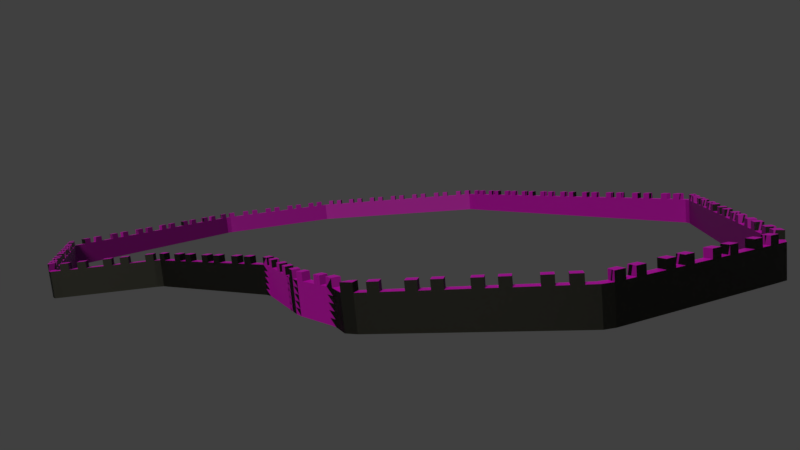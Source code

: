 # Source: wall.blend  (saved by Blender 2.79.0; exported with 4.5.12 LTS)
import bpy
from mathutils import Matrix  # noqa: F401  (used for matrix-valued properties, if any)

bpy.ops.wm.read_factory_settings(use_empty=True)
scene = bpy.context.scene
scene.name = 'Scene'

# ---- collections
col_collection_1 = bpy.data.collections.new('Collection 1'); scene.collection.children.link(col_collection_1)

# ---- images (referenced by path relative to the original .blend; pixels are not part of the script)
import os
ASSET_DIR = os.environ.get("B2B_ASSET_DIR", "")  # directory of the original .blend (textures are referenced by path, not embedded)
HERE = os.path.dirname(os.path.abspath(__file__))  # packed textures are extracted next to this script under _unpacked/

def load_image(name, relpath, width, height, colorspace="sRGB"):
    """Load a texture the original file referenced (path relative to the .blend, or extracted next to this script)."""
    p = next((c for c in (os.path.join(HERE, relpath), os.path.join(ASSET_DIR, relpath)) if relpath and os.path.exists(c)), "")
    if p:
        img = bpy.data.images.load(p, check_existing=True)
        img.name = name
    else:  # same state as the original file: an image datablock whose file is absent (Cycles renders it pink)
        img = bpy.data.images.new(name, width, height)
        img.source = "FILE"
        img.filepath = "//" + (relpath or name)
    img.colorspace_settings.name = colorspace
    return img
img_wall_difuse_jpg = load_image('wall_difuse.jpg', 'wall_difuse.jpg', 1024, 1024, 'sRGB')
img_wall_height_jpg = load_image('wall_height.jpg', 'wall_height.jpg', 1024, 1024, 'Non-Color')
img_wall_normal_jpg = load_image('wall_normal.jpg', 'wall_normal.jpg', 1024, 1024, 'Non-Color')

# ---- materials (node trees are filled in below, after node groups)
mat_material = bpy.data.materials.new('Material')
mat_material.alpha_threshold = 0.0
mat_material.roughness = 0.5
mat_material.line_color = (0.0, 0.0, 0.0, 1.0)

# ---- material node trees
mat_material.use_nodes = True; mat_material.node_tree.nodes.clear()
_N = mat_material.node_tree.nodes; _L = mat_material.node_tree.links
n0 = _N.new('ShaderNodeOutputMaterial'); n0.name = 'Material Output'; n0.location = (429, 230)
n1 = _N.new('ShaderNodeBsdfPrincipled'); n1.name = 'Principled BSDF'; n1.location = (243, 277)
n1.width = 150
n1.subsurface_method = 'BURLEY'
n1.inputs[3].default_value = 1.45
n1.inputs[9].default_value = (1.0, 1.0, 1.0)
n2 = _N.new('ShaderNodeTexImage'); n2.name = 'Image Texture'; n2.location = (-104, 525)
n2.width = 140
n2.image = img_wall_difuse_jpg
n3 = _N.new('ShaderNodeTexImage'); n3.name = 'Image Texture.002'; n3.location = (-301, 334)
n3.width = 140
n3.image = img_wall_height_jpg
n4 = _N.new('ShaderNodeNormal'); n4.name = 'Normal'; n4.location = (-79, 7)
n5 = _N.new('ShaderNodeTexImage'); n5.name = 'Image Texture.001'; n5.location = (-276, 51)
n5.width = 140
n5.image = img_wall_normal_jpg
n6 = _N.new('ShaderNodeBump'); n6.name = 'Bump'; n6.location = (-94, 246)
n6.inputs[1].default_value = 2.98e-08
n6.inputs[2].default_value = 1.0
_L.new(n5.outputs[0], n4.inputs[0])
_L.new(n1.outputs[0], n0.inputs[0])
_L.new(n2.outputs[0], n1.inputs[0])
_L.new(n3.outputs[0], n6.inputs[3])
_L.new(n4.outputs[0], n6.inputs[4])
_L.new(n6.outputs[0], n1.inputs[5])
n0.is_active_output = True

# ---- world
world_world = bpy.data.worlds.new('World'); scene.world = world_world
world_world.color = (0.05088, 0.05088, 0.05088)
world_world.use_sun_shadow = False
world_world.sun_shadow_jitter_overblur = 0.0
world_world.cycles.sampling_method = 'MANUAL'

# ---- cameras
cam_camera = bpy.data.cameras.new('Camera')
cam_camera.clip_end = 500.0
cam_camera.lens = 35.0
cam_camera.sensor_width = 50.0
cam_camera.sensor_height = 18.0
cam_camera.ortho_scale = 7.314
cam_camera.dof.focus_distance = 0.0

# ---- lights
light_lamp = bpy.data.lights.new('Lamp', 'SUN')
light_lamp.color = (1.0, 0.9905, 0.7373)
light_lamp.transmission_factor = 0.0
light_lamp.cutoff_distance = 30.0
light_lamp.angle = 0.3251
light_lamp.energy = 1.0
light_lamp.shadow_buffer_clip_start = 1.001
light_lamp.shadow_soft_size = 0.164
light_lamp.shadow_cascade_max_distance = 1000.0

# ---- meshes
me_cube = bpy.data.meshes.new('Cube')
me_cube.from_pydata([(3.0, 0.5, 0.0), (3.0, -0.5, 0.0), (-3.0, -0.5, 0.0), (-3.0, 0.5, 0.0), (3.0, 0.5, 4.0), (3.0, -0.5, 4.0), (-3.0, -0.5, 4.0), (-3.0, 0.5, 4.0), (3.0, 0.3, 0.0), (3.0, 0.1, 0.0), (3.0, -0.1, 0.0), (3.0, -0.3, 0.0), (1.8, 0.5, 0.0), (0.6, 0.5, 0.0), (-0.6, 0.5, 0.0), (-1.8, 0.5, 0.0), (3.0, 0.5, 0.8), (3.0, 0.5, 1.6), (3.0, 0.5, 2.4), (3.0, 0.5, 3.2), (1.8, -0.5, 0.0), (0.6, -0.5, 0.0), (-0.6, -0.5, 0.0), (-1.8, -0.5, 0.0), (3.0, -0.5, 0.8), (3.0, -0.5, 1.6), (3.0, -0.5, 2.4), (3.0, -0.5, 3.2), (-3.0, -0.3, 0.0), (-3.0, -0.1, 0.0), (-3.0, 0.1, 0.0), (-3.0, 0.3, 0.0), (-3.0, -0.5, 0.8), (-3.0, -0.5, 1.6), (-3.0, -0.5, 2.4), (-3.0, -0.5, 3.2), (-3.0, 0.5, 0.8), (-3.0, 0.5, 1.6), (-3.0, 0.5, 2.4), (-3.0, 0.5, 3.2), (3.0, 0.3, 4.0), (3.0, 0.1, 4.0), (3.0, -0.1, 4.0), (3.0, -0.3, 4.0), (1.8, 0.5, 4.0), (0.6, 0.5, 4.0), (-0.6, 0.5, 4.0), (-1.8, 0.5, 4.0), (1.8, -0.5, 4.0), (0.6, -0.5, 4.0), (-0.6, -0.5, 4.0), (-1.8, -0.5, 4.0), (-3.0, -0.3, 4.0), (-3.0, -0.1, 4.0), (-3.0, 0.1, 4.0), (-3.0, 0.3, 4.0), (1.8, 0.5, 3.2), (0.6, 0.5, 3.2), (-0.6, 0.5, 3.2), (-1.8, 0.5, 3.2), (1.8, 0.5, 2.4), (0.6, 0.5, 2.4), (-0.6, 0.5, 2.4), (-1.8, 0.5, 2.4), (1.8, 0.5, 1.6), (0.6, 0.5, 1.6), (-0.6, 0.5, 1.6), (-1.8, 0.5, 1.6), (1.8, 0.5, 0.8), (0.6, 0.5, 0.8), (-0.6, 0.5, 0.8), (-1.8, 0.5, 0.8), (-3.0, -0.3, 0.8), (-3.0, -0.1, 0.8), (-3.0, 0.1, 0.8), (-3.0, 0.3, 0.8), (-3.0, -0.3, 1.6), (-3.0, -0.1, 1.6), (-3.0, 0.1, 1.6), (-3.0, 0.3, 1.6), (-3.0, -0.3, 2.4), (-3.0, -0.1, 2.4), (-3.0, 0.1, 2.4), (-3.0, 0.3, 2.4), (-3.0, -0.3, 3.2), (-3.0, -0.1, 3.2), (-3.0, 0.1, 3.2), (-3.0, 0.3, 3.2), (1.8, -0.5, 0.8), (0.6, -0.5, 0.8), (-0.6, -0.5, 0.8), (-1.8, -0.5, 0.8), (1.8, -0.5, 1.6), (0.6, -0.5, 1.6), (-0.6, -0.5, 1.6), (-1.8, -0.5, 1.6), (1.8, -0.5, 2.4), (0.6, -0.5, 2.4), (-0.6, -0.5, 2.4), (-1.8, -0.5, 2.4), (1.8, -0.5, 3.2), (0.6, -0.5, 3.2), (-0.6, -0.5, 3.2), (-1.8, -0.5, 3.2), (3.0, 0.3, 0.8), (3.0, 0.1, 0.8), (3.0, -0.1, 0.8), (3.0, -0.3, 0.8), (3.0, 0.3, 1.6), (3.0, 0.1, 1.6), (3.0, -0.1, 1.6), (3.0, -0.3, 1.6), (3.0, 0.3, 2.4), (3.0, 0.1, 2.4), (3.0, -0.1, 2.4), (3.0, -0.3, 2.4), (3.0, 0.3, 3.2), (3.0, 0.1, 3.2), (3.0, -0.1, 3.2), (3.0, -0.3, 3.2), (1.8, 0.3, 4.0), (1.8, 0.1, 4.0), (1.8, -0.1, 4.0), (1.8, -0.3, 4.0), (0.6, 0.3, 4.0), (0.6, 0.1, 4.0), (0.6, -0.1, 4.0), (0.6, -0.3, 4.0), (-0.6, 0.3, 4.0), (-0.6, 0.1, 4.0), (-0.6, -0.1, 4.0), (-0.6, -0.3, 4.0), (-1.8, 0.3, 4.0), (-1.8, 0.1, 4.0), (-1.8, -0.1, 4.0), (-1.8, -0.3, 4.0), (1.8, 0.3, 0.0), (0.6, 0.3, 0.0), (-0.6, 0.3, 0.0), (-1.8, 0.3, 0.0), (1.8, 0.1, 0.0), (0.6, 0.1, 0.0), (-0.6, 0.1, 0.0), (-1.8, 0.1, 0.0), (1.8, -0.1, 0.0), (0.6, -0.1, 0.0), (-0.6, -0.1, 0.0), (-1.8, -0.1, 0.0), (1.8, -0.3, 0.0), (0.6, -0.3, 0.0), (-0.6, -0.3, 0.0), (-1.8, -0.3, 0.0), (1.8, 0.5, 5.0), (0.6, 0.5, 5.0), (-0.6, 0.5, 5.0), (-1.8, 0.5, 5.0), (1.8, -0.5, 5.0), (0.6, -0.5, 5.0), (-0.6, -0.5, 5.0), (-1.8, -0.5, 5.0), (1.8, -0.3, 5.0), (1.8, 0.3, 5.0), (1.8, 0.1, 5.0), (1.8, -0.1, 5.0), (0.6, -0.3, 5.0), (0.6, 0.3, 5.0), (0.6, 0.1, 5.0), (0.6, -0.1, 5.0), (-0.6, -0.3, 5.0), (-0.6, 0.3, 5.0), (-0.6, 0.1, 5.0), (-0.6, -0.1, 5.0), (-1.8, -0.3, 5.0), (-1.8, 0.3, 5.0), (-1.8, 0.1, 5.0), (-1.8, -0.1, 5.0)], [], [(151, 23, 2, 28), (135, 52, 6, 51), (119, 43, 5, 27), (103, 51, 6, 35), (87, 55, 7, 39), (71, 15, 3, 36), (47, 59, 39, 7), (59, 63, 38, 39), (63, 67, 37, 38), (67, 71, 36, 37), (4, 19, 56, 44), (44, 56, 57, 45), (45, 57, 58, 46), (46, 58, 59, 47), (19, 18, 60, 56), (56, 60, 61, 57), (57, 61, 62, 58), (58, 62, 63, 59), (18, 17, 64, 60), (60, 64, 65, 61), (61, 65, 66, 62), (62, 66, 67, 63), (17, 16, 68, 64), (64, 68, 69, 65), (65, 69, 70, 66), (66, 70, 71, 67), (16, 0, 12, 68), (68, 12, 13, 69), (69, 13, 14, 70), (70, 14, 15, 71), (31, 75, 36, 3), (75, 79, 37, 36), (79, 83, 38, 37), (83, 87, 39, 38), (2, 32, 72, 28), (28, 72, 73, 29), (29, 73, 74, 30), (30, 74, 75, 31), (32, 33, 76, 72), (72, 76, 77, 73), (73, 77, 78, 74), (74, 78, 79, 75), (33, 34, 80, 76), (76, 80, 81, 77), (77, 81, 82, 78), (78, 82, 83, 79), (34, 35, 84, 80), (80, 84, 85, 81), (81, 85, 86, 82), (82, 86, 87, 83), (35, 6, 52, 84), (84, 52, 53, 85), (85, 53, 54, 86), (86, 54, 55, 87), (23, 91, 32, 2), (91, 95, 33, 32), (95, 99, 34, 33), (99, 103, 35, 34), (1, 24, 88, 20), (20, 88, 89, 21), (21, 89, 90, 22), (22, 90, 91, 23), (24, 25, 92, 88), (88, 92, 93, 89), (89, 93, 94, 90), (90, 94, 95, 91), (25, 26, 96, 92), (92, 96, 97, 93), (93, 97, 98, 94), (94, 98, 99, 95), (26, 27, 100, 96), (96, 100, 101, 97), (97, 101, 102, 98), (98, 102, 103, 99), (27, 5, 48, 100), (100, 48, 49, 101), (101, 49, 50, 102), (102, 50, 51, 103), (11, 107, 24, 1), (107, 111, 25, 24), (111, 115, 26, 25), (115, 119, 27, 26), (0, 16, 104, 8), (8, 104, 105, 9), (9, 105, 106, 10), (10, 106, 107, 11), (16, 17, 108, 104), (104, 108, 109, 105), (105, 109, 110, 106), (106, 110, 111, 107), (17, 18, 112, 108), (108, 112, 113, 109), (109, 113, 114, 110), (110, 114, 115, 111), (18, 19, 116, 112), (112, 116, 117, 113), (113, 117, 118, 114), (114, 118, 119, 115), (19, 4, 40, 116), (116, 40, 41, 117), (117, 41, 42, 118), (118, 42, 43, 119), (43, 123, 48, 5), (46, 47, 155, 154), (127, 131, 50, 49), (47, 132, 173, 155), (4, 44, 120, 40), (40, 120, 121, 41), (41, 121, 122, 42), (42, 122, 123, 43), (120, 44, 152, 161), (125, 126, 167, 166), (135, 51, 159, 172), (48, 123, 160, 156), (45, 46, 128, 124), (124, 128, 129, 125), (125, 129, 130, 126), (126, 130, 131, 127), (124, 125, 166, 165), (44, 45, 153, 152), (131, 130, 171, 168), (45, 124, 165, 153), (47, 7, 55, 132), (132, 55, 54, 133), (133, 54, 53, 134), (134, 53, 52, 135), (15, 139, 31, 3), (139, 143, 30, 31), (143, 147, 29, 30), (147, 151, 28, 29), (0, 8, 136, 12), (12, 136, 137, 13), (13, 137, 138, 14), (14, 138, 139, 15), (8, 9, 140, 136), (136, 140, 141, 137), (137, 141, 142, 138), (138, 142, 143, 139), (9, 10, 144, 140), (140, 144, 145, 141), (141, 145, 146, 142), (142, 146, 147, 143), (10, 11, 148, 144), (144, 148, 149, 145), (145, 149, 150, 146), (146, 150, 151, 147), (11, 1, 20, 148), (148, 20, 21, 149), (149, 21, 22, 150), (150, 22, 23, 151), (160, 164, 157, 156), (168, 172, 159, 158), (152, 153, 165, 161), (161, 165, 166, 162), (162, 166, 167, 163), (163, 167, 164, 160), (154, 155, 173, 169), (169, 173, 174, 170), (170, 174, 175, 171), (171, 175, 172, 168), (126, 127, 164, 167), (121, 120, 161, 162), (132, 133, 174, 173), (50, 131, 168, 158), (122, 121, 162, 163), (133, 134, 175, 174), (49, 48, 156, 157), (128, 46, 154, 169), (123, 122, 163, 160), (134, 135, 172, 175), (129, 128, 169, 170), (127, 49, 157, 164), (51, 50, 158, 159), (130, 129, 170, 171)])
_uv = me_cube.uv_layers.new(name='UVMap')
_uv.uv.foreach_set('vector', [0.2997, 0.08804, 0.2997, 0.1051, 0.1309, 0.1051, 0.1309, 0.08804, 0.02585, 0.3463, 0.2623, 0.3463, 0.2623, 0.3702, 0.02585, 0.3702, 0.6564, 0.9435, 0.8141, 0.9435, 0.8141, 0.9674, 0.6564, 0.9674, 0.2997, 0.8039, 0.2997, 0.8721, 0.1309, 0.8721, 0.1309, 0.8039, 0.6564, 0.824, 0.8141, 0.824, 0.8141, 0.8479, 0.6564, 0.8479, 0.2997, 0.463, 0.2997, 0.5312, 0.1309, 0.5312, 0.1309, 0.463, 0.2997, 0.1903, 0.2997, 0.2585, 0.1309, 0.2585, 0.1309, 0.1903, 0.2997, 0.2585, 0.2997, 0.3267, 0.1309, 0.3267, 0.1309, 0.2585, 0.2997, 0.3267, 0.2997, 0.3948, 0.1309, 0.3948, 0.1309, 0.3267, 0.2997, 0.3948, 0.2997, 0.463, 0.1309, 0.463, 0.1309, 0.3948, 0.9746, 0.1903, 0.9746, 0.2585, 0.8059, 0.2585, 0.8059, 0.1903, 0.8059, 0.1903, 0.8059, 0.2585, 0.6371, 0.2585, 0.6371, 0.1903, 0.6371, 0.1903, 0.6371, 0.2585, 0.4684, 0.2585, 0.4684, 0.1903, 0.4684, 0.1903, 0.4684, 0.2585, 0.2997, 0.2585, 0.2997, 0.1903, 0.9746, 0.2585, 0.9746, 0.3267, 0.8059, 0.3267, 0.8059, 0.2585, 0.8059, 0.2585, 0.8059, 0.3267, 0.6371, 0.3267, 0.6371, 0.2585, 0.6371, 0.2585, 0.6371, 0.3267, 0.4684, 0.3267, 0.4684, 0.2585, 0.4684, 0.2585, 0.4684, 0.3267, 0.2997, 0.3267, 0.2997, 0.2585, 0.9746, 0.3267, 0.9746, 0.3948, 0.8059, 0.3948, 0.8059, 0.3267, 0.8059, 0.3267, 0.8059, 0.3948, 0.6371, 0.3948, 0.6371, 0.3267, 0.6371, 0.3267, 0.6371, 0.3948, 0.4684, 0.3948, 0.4684, 0.3267, 0.4684, 0.3267, 0.4684, 0.3948, 0.2997, 0.3948, 0.2997, 0.3267, 0.9746, 0.3948, 0.9746, 0.463, 0.8059, 0.463, 0.8059, 0.3948, 0.8059, 0.3948, 0.8059, 0.463, 0.6371, 0.463, 0.6371, 0.3948, 0.6371, 0.3948, 0.6371, 0.463, 0.4684, 0.463, 0.4684, 0.3948, 0.4684, 0.3948, 0.4684, 0.463, 0.2997, 0.463, 0.2997, 0.3948, 0.9746, 0.463, 0.9746, 0.5312, 0.8059, 0.5312, 0.8059, 0.463, 0.8059, 0.463, 0.8059, 0.5312, 0.6371, 0.5312, 0.6371, 0.463, 0.6371, 0.463, 0.6371, 0.5312, 0.4684, 0.5312, 0.4684, 0.463, 0.4684, 0.463, 0.4684, 0.5312, 0.2997, 0.5312, 0.2997, 0.463, 0.02585, 0.824, 0.1835, 0.824, 0.1835, 0.8479, 0.02585, 0.8479, 0.1835, 0.824, 0.3411, 0.824, 0.3411, 0.8479, 0.1835, 0.8479, 0.3411, 0.824, 0.4988, 0.824, 0.4988, 0.8479, 0.3411, 0.8479, 0.4988, 0.824, 0.6564, 0.824, 0.6564, 0.8479, 0.4988, 0.8479, 0.02585, 0.7285, 0.1835, 0.7285, 0.1835, 0.7524, 0.02585, 0.7524, 0.02585, 0.7524, 0.1835, 0.7524, 0.1835, 0.7763, 0.02585, 0.7763, 0.02585, 0.7763, 0.1835, 0.7763, 0.1835, 0.8002, 0.02585, 0.8002, 0.02585, 0.8002, 0.1835, 0.8002, 0.1835, 0.824, 0.02585, 0.824, 0.1835, 0.7285, 0.3411, 0.7285, 0.3411, 0.7524, 0.1835, 0.7524, 0.1835, 0.7524, 0.3411, 0.7524, 0.3411, 0.7763, 0.1835, 0.7763, 0.1835, 0.7763, 0.3411, 0.7763, 0.3411, 0.8002, 0.1835, 0.8002, 0.1835, 0.8002, 0.3411, 0.8002, 0.3411, 0.824, 0.1835, 0.824, 0.3411, 0.7285, 0.4988, 0.7285, 0.4988, 0.7524, 0.3411, 0.7524, 0.3411, 0.7524, 0.4988, 0.7524, 0.4988, 0.7763, 0.3411, 0.7763, 0.3411, 0.7763, 0.4988, 0.7763, 0.4988, 0.8002, 0.3411, 0.8002, 0.3411, 0.8002, 0.4988, 0.8002, 0.4988, 0.824, 0.3411, 0.824, 0.4988, 0.7285, 0.6564, 0.7285, 0.6564, 0.7524, 0.4988, 0.7524, 0.4988, 0.7524, 0.6564, 0.7524, 0.6564, 0.7763, 0.4988, 0.7763, 0.4988, 0.7763, 0.6564, 0.7763, 0.6564, 0.8002, 0.4988, 0.8002, 0.4988, 0.8002, 0.6564, 0.8002, 0.6564, 0.824, 0.4988, 0.824, 0.6564, 0.7285, 0.8141, 0.7285, 0.8141, 0.7524, 0.6564, 0.7524, 0.6564, 0.7524, 0.8141, 0.7524, 0.8141, 0.7763, 0.6564, 0.7763, 0.6564, 0.7763, 0.8141, 0.7763, 0.8141, 0.8002, 0.6564, 0.8002, 0.6564, 0.8002, 0.8141, 0.8002, 0.8141, 0.824, 0.6564, 0.824, 0.2997, 0.5312, 0.2997, 0.5994, 0.1309, 0.5994, 0.1309, 0.5312, 0.2997, 0.5994, 0.2997, 0.6675, 0.1309, 0.6675, 0.1309, 0.5994, 0.2997, 0.6675, 0.2997, 0.7357, 0.1309, 0.7357, 0.1309, 0.6675, 0.2997, 0.7357, 0.2997, 0.8039, 0.1309, 0.8039, 0.1309, 0.7357, 0.9746, 0.5312, 0.9746, 0.5994, 0.8059, 0.5994, 0.8059, 0.5312, 0.8059, 0.5312, 0.8059, 0.5994, 0.6371, 0.5994, 0.6371, 0.5312, 0.6371, 0.5312, 0.6371, 0.5994, 0.4684, 0.5994, 0.4684, 0.5312, 0.4684, 0.5312, 0.4684, 0.5994, 0.2997, 0.5994, 0.2997, 0.5312, 0.9746, 0.5994, 0.9746, 0.6675, 0.8059, 0.6675, 0.8059, 0.5994, 0.8059, 0.5994, 0.8059, 0.6675, 0.6371, 0.6675, 0.6371, 0.5994, 0.6371, 0.5994, 0.6371, 0.6675, 0.4684, 0.6675, 0.4684, 0.5994, 0.4684, 0.5994, 0.4684, 0.6675, 0.2997, 0.6675, 0.2997, 0.5994, 0.9746, 0.6675, 0.9746, 0.7357, 0.8059, 0.7357, 0.8059, 0.6675, 0.8059, 0.6675, 0.8059, 0.7357, 0.6371, 0.7357, 0.6371, 0.6675, 0.6371, 0.6675, 0.6371, 0.7357, 0.4684, 0.7357, 0.4684, 0.6675, 0.4684, 0.6675, 0.4684, 0.7357, 0.2997, 0.7357, 0.2997, 0.6675, 0.9746, 0.7357, 0.9746, 0.8039, 0.8059, 0.8039, 0.8059, 0.7357, 0.8059, 0.7357, 0.8059, 0.8039, 0.6371, 0.8039, 0.6371, 0.7357, 0.6371, 0.7357, 0.6371, 0.8039, 0.4684, 0.8039, 0.4684, 0.7357, 0.4684, 0.7357, 0.4684, 0.8039, 0.2997, 0.8039, 0.2997, 0.7357, 0.9746, 0.8039, 0.9746, 0.8721, 0.8059, 0.8721, 0.8059, 0.8039, 0.8059, 0.8039, 0.8059, 0.8721, 0.6371, 0.8721, 0.6371, 0.8039, 0.6371, 0.8039, 0.6371, 0.8721, 0.4684, 0.8721, 0.4684, 0.8039, 0.4684, 0.8039, 0.4684, 0.8721, 0.2997, 0.8721, 0.2997, 0.8039, 0.02585, 0.9435, 0.1835, 0.9435, 0.1835, 0.9674, 0.02585, 0.9674, 0.1835, 0.9435, 0.3411, 0.9435, 0.3411, 0.9674, 0.1835, 0.9674, 0.3411, 0.9435, 0.4988, 0.9435, 0.4988, 0.9674, 0.3411, 0.9674, 0.4988, 0.9435, 0.6564, 0.9435, 0.6564, 0.9674, 0.4988, 0.9674, 0.02585, 0.8479, 0.1835, 0.8479, 0.1835, 0.8718, 0.02585, 0.8718, 0.02585, 0.8718, 0.1835, 0.8718, 0.1835, 0.8957, 0.02585, 0.8957, 0.02585, 0.8957, 0.1835, 0.8957, 0.1835, 0.9196, 0.02585, 0.9196, 0.02585, 0.9196, 0.1835, 0.9196, 0.1835, 0.9435, 0.02585, 0.9435, 0.1835, 0.8479, 0.3411, 0.8479, 0.3411, 0.8718, 0.1835, 0.8718, 0.1835, 0.8718, 0.3411, 0.8718, 0.3411, 0.8957, 0.1835, 0.8957, 0.1835, 0.8957, 0.3411, 0.8957, 0.3411, 0.9196, 0.1835, 0.9196, 0.1835, 0.9196, 0.3411, 0.9196, 0.3411, 0.9435, 0.1835, 0.9435, 0.3411, 0.8479, 0.4988, 0.8479, 0.4988, 0.8718, 0.3411, 0.8718, 0.3411, 0.8718, 0.4988, 0.8718, 0.4988, 0.8957, 0.3411, 0.8957, 0.3411, 0.8957, 0.4988, 0.8957, 0.4988, 0.9196, 0.3411, 0.9196, 0.3411, 0.9196, 0.4988, 0.9196, 0.4988, 0.9435, 0.3411, 0.9435, 0.4988, 0.8479, 0.6564, 0.8479, 0.6564, 0.8718, 0.4988, 0.8718, 0.4988, 0.8718, 0.6564, 0.8718, 0.6564, 0.8957, 0.4988, 0.8957, 0.4988, 0.8957, 0.6564, 0.8957, 0.6564, 0.9196, 0.4988, 0.9196, 0.4988, 0.9196, 0.6564, 0.9196, 0.6564, 0.9435, 0.4988, 0.9435, 0.6564, 0.8479, 0.8141, 0.8479, 0.8141, 0.8718, 0.6564, 0.8718, 0.6564, 0.8718, 0.8141, 0.8718, 0.8141, 0.8957, 0.6564, 0.8957, 0.6564, 0.8957, 0.8141, 0.8957, 0.8141, 0.9196, 0.6564, 0.9196, 0.6564, 0.9196, 0.8141, 0.9196, 0.8141, 0.9435, 0.6564, 0.9435, 0.2623, 0.633, 0.02585, 0.633, 0.02585, 0.6091, 0.2623, 0.6091, 0.4684, 0.1903, 0.2997, 0.1903, 0.2997, 0.1051, 0.4684, 0.1051, 0.02585, 0.5852, 0.2623, 0.5852, 0.2623, 0.6091, 0.02585, 0.6091, 0.2623, 0.6091, 0.3017, 0.6091, 0.3017, 0.7285, 0.2623, 0.7285, 0.2623, 0.7285, 0.02585, 0.7285, 0.02585, 0.7046, 0.2623, 0.7046, 0.2623, 0.7046, 0.02585, 0.7046, 0.02585, 0.6807, 0.2623, 0.6807, 0.2623, 0.6807, 0.02585, 0.6807, 0.02585, 0.6568, 0.2623, 0.6568, 0.2623, 0.6568, 0.02585, 0.6568, 0.02585, 0.633, 0.2623, 0.633, 0.2229, 0.03581, 0.2229, 0.01193, 0.42, 0.01193, 0.42, 0.03581, 0.2623, 0.4419, 0.2623, 0.418, 0.4594, 0.418, 0.4594, 0.4419, 0.42, 0.6091, 0.4594, 0.6091, 0.4594, 0.7285, 0.42, 0.7285, 0.2229, 0.1314, 0.2229, 0.1075, 0.42, 0.1075, 0.42, 0.1314, 0.02585, 0.4896, 0.2623, 0.4896, 0.2623, 0.5135, 0.02585, 0.5135, 0.02585, 0.5135, 0.2623, 0.5135, 0.2623, 0.5374, 0.02585, 0.5374, 0.02585, 0.5374, 0.2623, 0.5374, 0.2623, 0.5613, 0.02585, 0.5613, 0.02585, 0.5613, 0.2623, 0.5613, 0.2623, 0.5852, 0.02585, 0.5852, 0.2623, 0.4658, 0.2623, 0.4419, 0.4594, 0.4419, 0.4594, 0.4658, 0.8059, 0.1903, 0.6371, 0.1903, 0.6371, 0.1051, 0.8059, 0.1051, 0.02585, 0.1075, 0.02585, 0.08359, 0.2229, 0.08359, 0.2229, 0.1075, 0.2623, 0.4896, 0.2623, 0.4658, 0.4594, 0.4658, 0.4594, 0.4896, 0.02585, 0.2508, 0.2623, 0.2508, 0.2623, 0.2747, 0.02585, 0.2747, 0.02585, 0.2747, 0.2623, 0.2747, 0.2623, 0.2986, 0.02585, 0.2986, 0.02585, 0.2986, 0.2623, 0.2986, 0.2623, 0.3224, 0.02585, 0.3224, 0.02585, 0.3224, 0.2623, 0.3224, 0.2623, 0.3463, 0.02585, 0.3463, 0.2997, 0.01986, 0.2997, 0.03691, 0.1309, 0.03691, 0.1309, 0.01986, 0.2997, 0.03691, 0.2997, 0.05395, 0.1309, 0.05395, 0.1309, 0.03691, 0.2997, 0.05395, 0.2997, 0.071, 0.1309, 0.071, 0.1309, 0.05395, 0.2997, 0.071, 0.2997, 0.08804, 0.1309, 0.08804, 0.1309, 0.071, 0.9746, 0.01986, 0.9746, 0.03691, 0.8059, 0.03691, 0.8059, 0.01986, 0.8059, 0.01986, 0.8059, 0.03691, 0.6371, 0.03691, 0.6371, 0.01986, 0.6371, 0.01986, 0.6371, 0.03691, 0.4684, 0.03691, 0.4684, 0.01986, 0.4684, 0.01986, 0.4684, 0.03691, 0.2997, 0.03691, 0.2997, 0.01986, 0.9746, 0.03691, 0.9746, 0.05395, 0.8059, 0.05395, 0.8059, 0.03691, 0.8059, 0.03691, 0.8059, 0.05395, 0.6371, 0.05395, 0.6371, 0.03691, 0.6371, 0.03691, 0.6371, 0.05395, 0.4684, 0.05395, 0.4684, 0.03691, 0.4684, 0.03691, 0.4684, 0.05395, 0.2997, 0.05395, 0.2997, 0.03691, 0.9746, 0.05395, 0.9746, 0.071, 0.8059, 0.071, 0.8059, 0.05395, 0.8059, 0.05395, 0.8059, 0.071, 0.6371, 0.071, 0.6371, 0.05395, 0.6371, 0.05395, 0.6371, 0.071, 0.4684, 0.071, 0.4684, 0.05395, 0.4684, 0.05395, 0.4684, 0.071, 0.2997, 0.071, 0.2997, 0.05395, 0.9746, 0.071, 0.9746, 0.08804, 0.8059, 0.08804, 0.8059, 0.071, 0.8059, 0.071, 0.8059, 0.08804, 0.6371, 0.08804, 0.6371, 0.071, 0.6371, 0.071, 0.6371, 0.08804, 0.4684, 0.08804, 0.4684, 0.071, 0.4684, 0.071, 0.4684, 0.08804, 0.2997, 0.08804, 0.2997, 0.071, 0.9746, 0.08804, 0.9746, 0.1051, 0.8059, 0.1051, 0.8059, 0.08804, 0.8059, 0.08804, 0.8059, 0.1051, 0.6371, 0.1051, 0.6371, 0.08804, 0.6371, 0.08804, 0.6371, 0.1051, 0.4684, 0.1051, 0.4684, 0.08804, 0.4684, 0.08804, 0.4684, 0.1051, 0.2997, 0.1051, 0.2997, 0.08804, 0.2623, 0.3941, 0.02585, 0.3941, 0.02585, 0.3702, 0.2623, 0.3702, 0.2623, 0.1552, 0.02585, 0.1552, 0.02585, 0.1314, 0.2623, 0.1314, 0.2623, 0.4896, 0.02585, 0.4896, 0.02585, 0.4658, 0.2623, 0.4658, 0.2623, 0.4658, 0.02585, 0.4658, 0.02585, 0.4419, 0.2623, 0.4419, 0.2623, 0.4419, 0.02585, 0.4419, 0.02585, 0.418, 0.2623, 0.418, 0.2623, 0.418, 0.02585, 0.418, 0.02585, 0.3941, 0.2623, 0.3941, 0.2623, 0.2508, 0.02585, 0.2508, 0.02585, 0.2269, 0.2623, 0.2269, 0.2623, 0.2269, 0.02585, 0.2269, 0.02585, 0.203, 0.2623, 0.203, 0.2623, 0.203, 0.02585, 0.203, 0.02585, 0.1791, 0.2623, 0.1791, 0.2623, 0.1791, 0.02585, 0.1791, 0.02585, 0.1552, 0.2623, 0.1552, 0.2623, 0.418, 0.2623, 0.3941, 0.4594, 0.3941, 0.4594, 0.418, 0.2229, 0.0597, 0.2229, 0.03581, 0.42, 0.03581, 0.42, 0.0597, 0.3017, 0.6091, 0.3411, 0.6091, 0.3411, 0.7285, 0.3017, 0.7285, 0.02585, 0.1314, 0.02585, 0.1075, 0.2229, 0.1075, 0.2229, 0.1314, 0.2229, 0.08359, 0.2229, 0.0597, 0.42, 0.0597, 0.42, 0.08359, 0.3411, 0.6091, 0.3806, 0.6091, 0.3806, 0.7285, 0.3411, 0.7285, 0.6371, 0.8721, 0.8059, 0.8721, 0.8059, 0.9573, 0.6371, 0.9573, 0.02585, 0.03581, 0.02585, 0.01193, 0.2229, 0.01193, 0.2229, 0.03581, 0.2229, 0.1075, 0.2229, 0.08359, 0.42, 0.08359, 0.42, 0.1075, 0.3806, 0.6091, 0.42, 0.6091, 0.42, 0.7285, 0.3806, 0.7285, 0.02585, 0.0597, 0.02585, 0.03581, 0.2229, 0.03581, 0.2229, 0.0597, 0.2623, 0.3941, 0.2623, 0.3702, 0.4594, 0.3702, 0.4594, 0.3941, 0.2997, 0.8721, 0.4684, 0.8721, 0.4684, 0.9573, 0.2997, 0.9573, 0.02585, 0.08359, 0.02585, 0.0597, 0.2229, 0.0597, 0.2229, 0.08359])
me_cube.materials.append(mat_material)
me_cube.use_remesh_preserve_volume = False
me_cube.use_remesh_preserve_attributes = False
me_cube.use_mirror_vertex_groups = False
me_cube.update()

# ---- curves / text
cu_nurbspath = bpy.data.curves.new('NurbsPath', 'CURVE')
cu_nurbspath.dimensions = '3D'
_sp = cu_nurbspath.splines.new('NURBS'); _sp.points.add(12)
_sp.points.foreach_set('co', [4.468, -1.611, 0.5138, 1.0, 11.76, 0.1879, 0.6313, 1.0, 14.66, 0.1879, 0.6313, 1.0, 28.84, 18.32, 0.6313, 1.0, 29.29, 42.16, 0.6313, 1.0, -1.698, 69.27, 0.6313, 1.0, -63.09, 63.85, 0.6313, 1.0, -88.08, 31.89, 0.6313, 1.0, -88.08, 4.389, 0.6313, 1.0, -66.38, -29.12, 0.6313, 1.0, -31.72, -28.92, 0.6313, 1.0, -26.79, -14.23, 0.6313, 1.0, -7.876, -2.051, 0.5138, 1.0])
_sp.order_u = 2
_sp.order_v = 0
_sp.use_cyclic_u = True
cu_nurbspath.use_path = True
cu_nurbspath.use_path_clamp = True
cu_nurbspath.bevel_resolution = 0
cu_nurbspath.fill_mode = 'HALF'

# ---- objects
ob_nurbspath = bpy.data.objects.new('NurbsPath', cu_nurbspath)
ob_cube = bpy.data.objects.new('Cube', me_cube)
ob_lamp = bpy.data.objects.new('Lamp', light_lamp)
ob_camera = bpy.data.objects.new('Camera', cam_camera)

# ---- transforms, parenting, visibility, modifiers, constraints
ob_nurbspath.location = (0.0, 0.0, 0.0)
ob_nurbspath.lineart.crease_threshold = 0.0
ob_cube.location = (0.0, 0.0, 0.0)
ob_cube.lock_rotations_4d = False
ob_cube.empty_display_type = 'ARROWS'
ob_cube.lineart.crease_threshold = 0.0
_m = ob_cube.modifiers.new('Array', 'ARRAY')
_m.fit_type = 'FIT_CURVE'
_m.count = 3
_m.curve = ob_nurbspath
_m.constant_offset_displace = (0.0, 0.0, 0.0)
_m.use_merge_vertices = True
_m.offset_object = ob_nurbspath
_m = ob_cube.modifiers.new('Curve', 'CURVE')
_m.object = ob_nurbspath
ob_lamp.location = (25.6, -3.697, 19.14)
ob_lamp.rotation_euler = (0.6503, 0.05522, 0.6296)
ob_lamp.lock_rotations_4d = False
ob_lamp.empty_display_type = 'ARROWS'
ob_lamp.color = (0.0, 0.0, 0.0, 0.0)
ob_lamp.lineart.crease_threshold = 0.0
ob_camera.location = (63.72, -16.35, 16.99)
ob_camera.rotation_euler = (1.444, 0.09195, 1.125)
ob_camera.lock_rotations_4d = False
ob_camera.empty_display_type = 'ARROWS'
ob_camera.color = (0.0, 0.0, 0.0, 0.0)
ob_camera.display_type = 'WIRE'
ob_camera.lineart.crease_threshold = 0.0

# ---- collection membership
col_collection_1.objects.link(ob_nurbspath)
col_collection_1.objects.link(ob_cube)
col_collection_1.objects.link(ob_lamp)
col_collection_1.objects.link(ob_camera)

# ---- scene / render settings (as saved in the file)
scene.camera = ob_camera
scene.frame_start = 1; scene.frame_end = 250; scene.frame_set(1)
scene.render.engine = 'CYCLES'
scene.render.resolution_percentage = 50
scene.render.dither_intensity = 0.0
scene.cycles.use_denoising = False
scene.cycles.samples = 128
scene.cycles.sampling_pattern = 'TABULATED_SOBOL'
scene.cycles.use_adaptive_sampling = False
scene.cycles.use_light_tree = False
scene.cycles.blur_glossy = 0.0
scene.cycles.sample_clamp_indirect = 0.0
scene.view_settings.view_transform = 'Standard'
bpy.context.view_layer.update()
